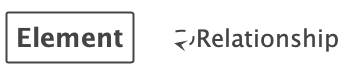

The diagram above was rendered by PlantUML. Its source (embedded in the PNG):
@startuml
!pragma layout smetana

set separator none
hide stereotype

<style>
  root {
    BackgroundColor: #ffffff;
    FontColor: #444444;
  }
  // Element
  .Element-RWxlbWVudA== {
    BackgroundColor: #ffffff;
    LineColor: #444444;
    LineStyle: 0;
    LineThickness: 2;
    FontColor: #444444;
    FontSize: 24;
    HorizontalAlignment: center;
    Shadowing: 0;
    MaximumWidth: 200;
  }
  // Relationship
  .Relationship-UmVsYXRpb25zaGlw {
    LineThickness: 2;
    LineStyle: 10-10;
    LineColor: #444444;
    FontColor: #444444;
    FontSize: 24;
  }
  // transparent element for relationships in legend
  .Element-Transparent {
    BackgroundColor: transparent;
    LineColor: transparent;
    FontColor: transparent;
  }
</style>

rectangle "==Element" <<Element-RWxlbWVudA==>>

rectangle "." <<.Element-Transparent>> as 1
1 --> 1 <<Relationship-UmVsYXRpb25zaGlw>> : "Relationship"

@enduml